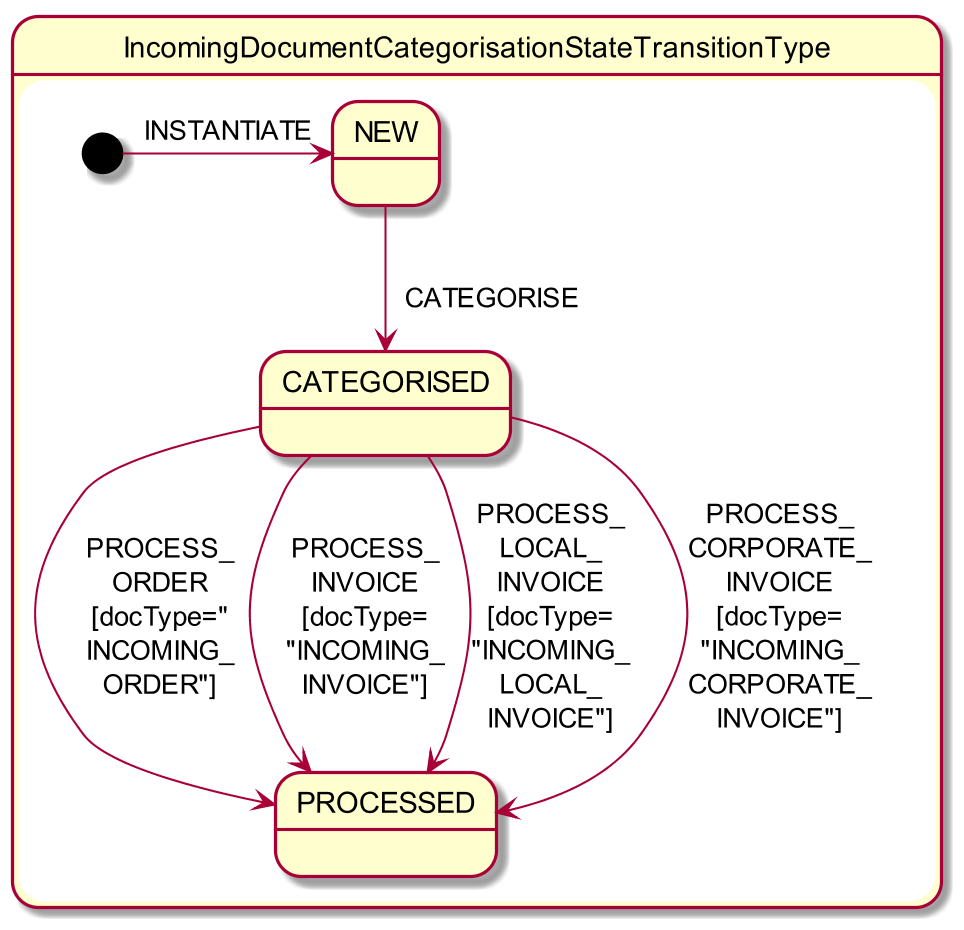

The diagram above was rendered by PlantUML. Its source (embedded in the PNG):
@startuml
skinparam dpi 200

state "IncomingDocumentCategorisationStateTransitionType" as idc {

    state "NEW" as idc_new
    state "CATEGORISED" as idc_c

    state "PROCESSED" as idc_classifying

    [*] -right-> idc_new: INSTANTIATE
    idc_new -down-> idc_c : \n  CATEGORISE
    idc_c -down->idc_classifying : PROCESS_\nORDER\n[docType="\nINCOMING_\nORDER"]
    idc_c -down->idc_classifying : PROCESS_\nINVOICE\n[docType=\n"INCOMING_\nINVOICE"]
    idc_c -down->idc_classifying : PROCESS_\nLOCAL_\nINVOICE\n[docType=\n"INCOMING_\nLOCAL_\nINVOICE"]
    idc_c -down->idc_classifying : PROCESS_\nCORPORATE_\nINVOICE\n[docType=\n"INCOMING_\nCORPORATE_\nINVOICE"]
}
@enduml